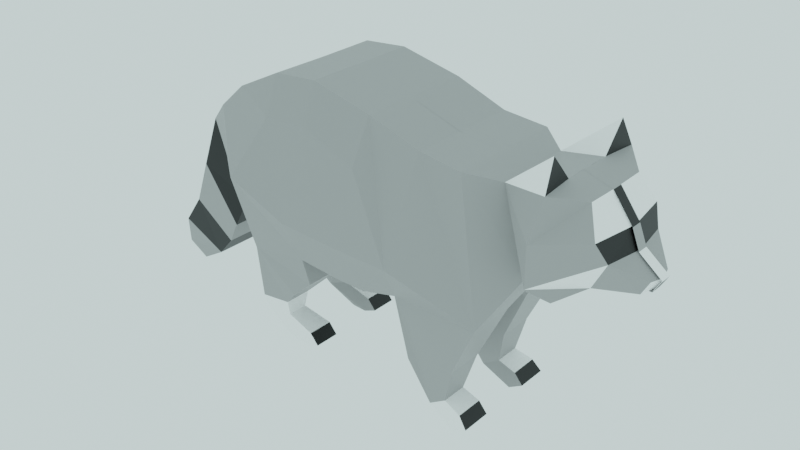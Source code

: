 # Source: raccoon.blend  (saved by Blender 3.3.6; exported with 4.5.12 LTS)
import bpy
from mathutils import Matrix  # noqa: F401  (used for matrix-valued properties, if any)

bpy.ops.wm.read_factory_settings(use_empty=True)
scene = bpy.context.scene
scene.name = 'Scene'

# ---- collections
col_collection = bpy.data.collections.new('Collection'); scene.collection.children.link(col_collection)

# ---- materials (node trees are filled in below, after node groups)
mat_lightgrey = bpy.data.materials.new('lightgrey')
mat_lightgrey.use_transparent_shadow = False
mat_white = bpy.data.materials.new('white')
mat_white.use_transparent_shadow = False
mat_black = bpy.data.materials.new('black')
mat_black.use_transparent_shadow = False

# ---- material node trees
mat_lightgrey.use_nodes = True; mat_lightgrey.node_tree.nodes.clear()
_N = mat_lightgrey.node_tree.nodes; _L = mat_lightgrey.node_tree.links
n0 = _N.new('ShaderNodeBsdfPrincipled'); n0.name = 'Principled BSDF'; n0.location = (10, 300)
n0.distribution = 'GGX'
n0.subsurface_method = 'RANDOM_WALK_SKIN'
n0.inputs[0].default_value = (0.3363, 0.3363, 0.3363, 1.0)
n0.inputs[3].default_value = 1.45
n0.inputs[27].default_value = (0.0, 0.0, 0.0, 1.0)
n0.inputs[28].default_value = 1.0
n1 = _N.new('ShaderNodeOutputMaterial'); n1.name = 'Material Output'; n1.location = (300, 300)
_L.new(n0.outputs[0], n1.inputs[0])
n1.is_active_output = True
mat_white.use_nodes = True; mat_white.node_tree.nodes.clear()
_N = mat_white.node_tree.nodes; _L = mat_white.node_tree.links
n0 = _N.new('ShaderNodeBsdfPrincipled'); n0.name = 'Principled BSDF'; n0.location = (10, 300)
n0.distribution = 'GGX'
n0.subsurface_method = 'RANDOM_WALK_SKIN'
n0.inputs[0].default_value = (1.0, 1.0, 1.0, 1.0)
n0.inputs[3].default_value = 1.45
n0.inputs[27].default_value = (0.0, 0.0, 0.0, 1.0)
n0.inputs[28].default_value = 1.0
n1 = _N.new('ShaderNodeOutputMaterial'); n1.name = 'Material Output'; n1.location = (300, 300)
_L.new(n0.outputs[0], n1.inputs[0])
n1.is_active_output = True
mat_black.use_nodes = True; mat_black.node_tree.nodes.clear()
_N = mat_black.node_tree.nodes; _L = mat_black.node_tree.links
n0 = _N.new('ShaderNodeBsdfPrincipled'); n0.name = 'Principled BSDF'; n0.location = (10, 300)
n0.distribution = 'GGX'
n0.subsurface_method = 'RANDOM_WALK_SKIN'
n0.inputs[0].default_value = (0.0, 0.0, 0.0, 1.0)
n0.inputs[3].default_value = 1.45
n0.inputs[27].default_value = (0.0, 0.0, 0.0, 1.0)
n0.inputs[28].default_value = 1.0
n1 = _N.new('ShaderNodeOutputMaterial'); n1.name = 'Material Output'; n1.location = (300, 300)
_L.new(n0.outputs[0], n1.inputs[0])
n1.is_active_output = True

# ---- world
world_world = bpy.data.worlds.new('World'); scene.world = world_world
world_world.use_nodes = True; world_world.node_tree.nodes.clear()
_N = world_world.node_tree.nodes; _L = world_world.node_tree.links
n0 = _N.new('ShaderNodeOutputWorld'); n0.name = 'World Output'; n0.location = (300, 300)
n1 = _N.new('ShaderNodeBackground'); n1.name = 'Background'; n1.location = (10, 300)
n1.inputs[0].default_value = (0.784, 1.0, 0.9884, 1.0)
_L.new(n1.outputs[0], n0.inputs[0])
n0.is_active_output = True
world_world.color = (0.05088, 0.05088, 0.05088)
world_world.use_sun_shadow = False
world_world.sun_shadow_jitter_overblur = 0.0

# ---- meshes
me_plane = bpy.data.meshes.new('Plane')
me_plane.from_pydata([(-1.532, -0.4417, 5.061e-08), (-1.501, -0.2632, 6.679e-08), (-1.353, -0.07328, 8.4e-08), (-1.235, 0.2078, 1.095e-07), (-1.129, 0.5268, 1.384e-07), (-0.943, 0.6863, 1.529e-07), (-0.7531, 0.8458, 1.673e-07), (-0.4683, 0.9826, 1.797e-07), (-0.1948, 1.005, 1.818e-07), (0.1812, 0.9142, 1.735e-07), (0.5002, 0.8041, 1.635e-07), (0.7623, 0.7699, 1.604e-07), (0.9218, 0.7205, 1.56e-07), (1.226, 0.8018, 2.634e-05), (1.391, 0.7486, -0.0001462), (1.508, 0.5886, 0.0001756), (1.553, 0.4749, 0.0001408), (1.688, 0.3658, -0.0001959), (1.643, 0.2913, 7.612e-09), (1.418, 0.2974, -6.565e-05), (1.299, 0.2359, 6.598e-05), (1.172, 0.2723, 1.153e-07), (1.062, 0.2306, 1.115e-07), (0.8762, -0.07328, 0.1203), (0.7205, -0.4075, 0.1598), (0.6673, -0.6164, 0.2047), (0.7775, -0.6544, 0.2047), (0.8306, -0.7189, 0.2047), (0.7433, -0.7683, 0.2047), (0.561, -0.6848, 0.2047), (0.4319, -0.4341, 0.1598), (0.3483, -0.06569, 8.469e-08), (0.1508, -0.1037, 8.125e-08), (-0.05429, -0.1075, 8.091e-08), (-0.3202, -0.08468, 8.297e-08), (-0.3012, -0.2518, 0.07913), (-0.4379, -0.3733, 0.1836), (-0.5214, -0.4645, 0.1836), (-0.5139, -0.548, 0.22), (-0.324, -0.5936, 0.2095), (-0.2708, -0.6582, 0.2095), (-0.3429, -0.681, 0.1972), (-0.4455, -0.6848, 0.2095), (-0.6506, -0.6088, 0.22), (-0.7303, -0.4949, 0.1836), (-0.7341, -0.1568, 0.07913), (-0.905, 0.06345, 9.64e-08), (-0.9962, -0.1303, 7.884e-08), (-1.076, -0.2708, 6.61e-08), (-1.201, -0.4037, 5.405e-08), (-1.365, -0.4987, 4.545e-08), (-1.533, -0.4424, 0.2226), (-1.502, -0.2636, 0.2568), (-1.354, -0.07362, 0.2758), (-1.236, 0.2075, 0.2924), (-1.13, 0.5262, 0.279), (-0.9385, 0.6857, 0.3779), (-0.7541, 0.8451, 0.3924), (-0.4697, 0.9846, 0.3984), (-0.1944, 1.006, 0.3974), (0.183, 0.9151, 0.4043), (0.4976, 0.8018, 0.3944), (0.762, 0.7697, 0.4065), (0.9287, 0.722, 0.2806), (1.243, 0.7953, 0.424), (1.385, 0.7481, 0.2526), (1.46, 0.5895, 0.3241), (1.507, 0.4753, 0.273), (1.652, 0.3695, 0.1186), (1.609, 0.2919, 0.1234), (1.4, 0.2914, 0.2217), (1.288, 0.2414, 0.3877), (1.179, 0.2699, 0.4154), (1.056, 0.2292, 0.2473), (0.8761, -0.07609, 0.4119), (0.7206, -0.4047, 0.3874), (0.6669, -0.6166, 0.3666), (0.7774, -0.6544, 0.3831), (0.8308, -0.7189, 0.3965), (0.7435, -0.7682, 0.3949), (0.5606, -0.685, 0.3593), (0.4322, -0.4339, 0.3927), (0.3485, -0.06837, 0.4061), (0.1499, -0.1011, 0.4301), (-0.05488, -0.1053, 0.4207), (-0.3206, -0.08289, 0.4169), (-0.3004, -0.2514, 0.3831), (-0.437, -0.3729, 0.3802), (-0.521, -0.4642, 0.3562), (-0.5135, -0.5479, 0.3475), (-0.3232, -0.5933, 0.3721), (-0.2701, -0.6578, 0.3724), (-0.3422, -0.6806, 0.3712), (-0.4447, -0.6844, 0.3696), (-0.6501, -0.6086, 0.3451), (-0.7299, -0.4946, 0.3447), (-0.7318, -0.156, 0.3817), (-0.9075, 0.06253, 0.274), (-0.9968, -0.1306, 0.2935), (-1.077, -0.2712, 0.2785), (-1.202, -0.4042, 0.2602), (-1.366, -0.4992, 0.2489), (1.172, 0.2723, 0.2989), (1.194, 0.3198, 0.4755), (1.195, 0.5541, 0.4773), (1.226, 0.8003, 0.2), (1.226, 0.9607, 0.3396), (0.3898, 0.1582, 0.5411), (-0.743, 0.3442, 0.5324), (-0.3566, 0.1814, 0.5298), (-0.1682, 0.7941, 0.5231), (-0.08904, 0.1696, 0.5357), (0.1712, 0.6571, 0.5232), (-0.4369, 0.7777, 0.5147), (-0.9286, 0.3778, 0.3862), (-1.532, -0.4417, 0.07046), (-1.501, -0.2632, 0.07046), (-1.353, -0.07328, 0.07046), (-1.235, 0.2078, 0.07046), (-1.129, 0.5268, 0.07046), (-0.943, 0.6863, 0.07046), (-0.7531, 0.8458, 0.07046), (-0.4683, 0.9826, 0.07046), (-0.1948, 1.005, 0.07046), (0.1812, 0.9142, 0.07046), (0.5002, 0.8041, 0.07046), (0.7623, 0.7699, 0.07046), (0.9218, 0.7205, 0.07046), (1.226, 0.8018, 0.07043), (1.391, 0.7486, 0.07061), (1.508, 0.5886, 0.07028), (1.553, 0.4749, 0.07032), (1.688, 0.3658, 0.07066), (1.643, 0.2913, 0.07046), (1.418, 0.2974, 0.07053), (1.299, 0.2359, 0.07039), (1.172, 0.2723, 0.07046), (1.062, 0.2306, 0.07046), (0.8762, -0.07328, -0.04981), (0.7205, -0.4075, -0.08937), (0.6673, -0.6164, -0.1342), (0.7775, -0.6544, -0.1342), (0.8306, -0.7189, -0.1342), (0.7433, -0.7683, -0.1342), (0.561, -0.6848, -0.1342), (0.4319, -0.4341, -0.08937), (0.3483, -0.06569, 0.07046), (0.1508, -0.1037, 0.07046), (-0.05429, -0.1075, 0.07046), (-0.3202, -0.08468, 0.07046), (-0.3012, -0.2518, -0.008666), (-0.4379, -0.3733, -0.1131), (-0.5214, -0.4645, -0.1131), (-0.5139, -0.548, -0.1495), (-0.324, -0.5936, -0.1391), (-0.2708, -0.6582, -0.1391), (-0.3429, -0.681, -0.1268), (-0.4455, -0.6848, -0.1391), (-0.6506, -0.6088, -0.1495), (-0.7303, -0.4949, -0.1131), (-0.7341, -0.1568, -0.008666), (-0.905, 0.06345, 0.07046), (-0.9962, -0.1303, 0.07046), (-1.076, -0.2708, 0.07046), (-1.201, -0.4037, 0.07046), (-1.365, -0.4987, 0.07046), (-1.533, -0.4424, -0.1521), (-1.502, -0.2636, -0.1863), (-1.354, -0.07362, -0.2054), (-1.236, 0.2075, -0.222), (-1.13, 0.5262, -0.2085), (-0.9385, 0.6857, -0.3074), (-0.7541, 0.8451, -0.3219), (-0.4697, 0.9846, -0.3279), (-0.1944, 1.006, -0.327), (0.183, 0.9151, -0.3338), (0.4976, 0.8018, -0.324), (0.762, 0.7697, -0.3361), (0.9287, 0.722, -0.2102), (1.243, 0.7953, -0.3535), (1.385, 0.7481, -0.1822), (1.46, 0.5895, -0.2536), (1.507, 0.4753, -0.2025), (1.652, 0.3695, -0.0481), (1.609, 0.2919, -0.05292), (1.4, 0.2914, -0.1512), (1.288, 0.2414, -0.3172), (1.179, 0.2699, -0.345), (1.056, 0.2292, -0.1768), (0.8761, -0.07609, -0.3415), (0.7206, -0.4047, -0.317), (0.6669, -0.6166, -0.2962), (0.7774, -0.6544, -0.3127), (0.8308, -0.7189, -0.3261), (0.7435, -0.7682, -0.3244), (0.5606, -0.685, -0.2889), (0.4322, -0.4339, -0.3222), (0.3485, -0.06837, -0.3356), (0.1499, -0.1011, -0.3596), (-0.05488, -0.1053, -0.3502), (-0.3206, -0.08289, -0.3464), (-0.3004, -0.2514, -0.3127), (-0.437, -0.3729, -0.3097), (-0.521, -0.4642, -0.2857), (-0.5135, -0.5479, -0.2771), (-0.3232, -0.5933, -0.3016), (-0.2701, -0.6578, -0.302), (-0.3422, -0.6806, -0.3007), (-0.4447, -0.6844, -0.2992), (-0.6501, -0.6086, -0.2746), (-0.7299, -0.4946, -0.2742), (-0.7318, -0.156, -0.3112), (-0.9075, 0.06253, -0.2035), (-0.9968, -0.1306, -0.223), (-1.077, -0.2712, -0.208), (-1.202, -0.4042, -0.1897), (-1.366, -0.4992, -0.1785), (1.172, 0.2723, -0.2285), (1.194, 0.3198, -0.4051), (1.195, 0.5541, -0.4068), (1.226, 0.8003, -0.1295), (1.226, 0.9607, -0.2691), (0.3898, 0.1582, -0.4707), (-0.743, 0.3442, -0.4619), (-0.3566, 0.1814, -0.4593), (-0.1682, 0.7941, -0.4526), (-0.08904, 0.1696, -0.4652), (0.1712, 0.6571, -0.4528), (-0.4369, 0.7777, -0.4442), (-0.9286, 0.3778, -0.3157)], [], [(36, 87, 88, 37), (73, 63, 62), (10, 61, 62, 11), (37, 88, 89, 38), (12, 178, 177, 11), (38, 89, 90, 39), (39, 90, 91, 40), (13, 105, 64, 65, 14), (40, 91, 92, 41), (14, 65, 66, 15), (41, 92, 93, 42), (15, 66, 67, 16), (42, 93, 94, 43), (16, 67, 68, 17), (43, 94, 95, 44), (17, 68, 69, 18), (44, 95, 96, 45), (18, 69, 70, 19), (45, 96, 97, 46), (19, 70, 71, 20), (46, 97, 98, 47), (71, 72, 102), (47, 98, 99, 48), (102, 72, 73), (48, 99, 100, 49), (22, 73, 74, 23), (49, 100, 101, 50), (23, 74, 75, 24), (51, 52, 116, 115), (24, 75, 76, 25), (25, 76, 77, 26), (26, 77, 78, 27), (1, 167, 166, 0), (27, 78, 79, 28), (101, 51, 115, 165), (28, 79, 80, 29), (50, 0, 166, 216), (29, 80, 81, 30), (2, 168, 167, 1), (30, 81, 82, 31), (4, 55, 56, 5), (31, 82, 83, 32), (9, 175, 174, 8), (32, 83, 84, 33), (33, 84, 85, 34), (8, 174, 173, 7), (34, 85, 86, 35), (58, 59, 123, 122), (35, 86, 87, 36), (9, 60, 61, 10), (74, 73, 62), (104, 64, 63), (166, 167, 215, 216), (104, 103, 67), (21, 102, 73, 22), (20, 71, 102, 21), (72, 103, 104, 63, 73), (63, 106, 105), (64, 106, 63), (106, 64, 105), (108, 96, 85), (107, 74, 61), (107, 112, 111), (57, 108, 113, 58), (58, 113, 110, 59), (59, 110, 112, 60), (60, 112, 107, 61), (107, 83, 82), (84, 111, 109, 85), (74, 107, 82, 75), (56, 114, 108, 57), (96, 108, 114, 97), (226, 225, 227), (151, 152, 203, 202), (188, 177, 178), (125, 126, 177, 176), (152, 153, 204, 203), (12, 13, 220, 178), (153, 154, 205, 204), (154, 155, 206, 205), (128, 129, 180, 179, 220), (155, 156, 207, 206), (129, 130, 181, 180), (156, 157, 208, 207), (130, 131, 182, 181), (157, 158, 209, 208), (131, 132, 183, 182), (158, 159, 210, 209), (132, 133, 184, 183), (159, 160, 211, 210), (133, 134, 185, 184), (160, 161, 212, 211), (134, 135, 186, 185), (161, 162, 213, 212), (186, 217, 187), (162, 163, 214, 213), (217, 188, 187), (163, 164, 215, 214), (137, 138, 189, 188), (164, 165, 216, 215), (138, 139, 190, 189), (52, 53, 117, 116), (139, 140, 191, 190), (140, 141, 192, 191), (141, 142, 193, 192), (53, 54, 118, 117), (142, 143, 194, 193), (3, 169, 168, 2), (143, 144, 195, 194), (54, 55, 119, 118), (144, 145, 196, 195), (4, 170, 169, 3), (145, 146, 197, 196), (119, 120, 171, 170), (146, 147, 198, 197), (6, 172, 171, 5), (147, 148, 199, 198), (7, 173, 172, 6), (148, 149, 200, 199), (56, 57, 121, 120), (149, 150, 201, 200), (57, 58, 122, 121), (150, 151, 202, 201), (124, 125, 176, 175), (189, 177, 188), (219, 178, 179), (223, 224, 200), (65, 64, 104, 66), (136, 137, 188, 217), (135, 136, 217, 186), (63, 105, 128, 127), (187, 188, 178, 219, 218), (178, 220, 221), (179, 178, 221), (221, 220, 179), (223, 200, 211), (222, 176, 189), (222, 226, 227), (172, 173, 228, 223), (173, 174, 225, 228), (174, 175, 227, 225), (175, 176, 222, 227), (222, 197, 198), (199, 200, 224, 226), (189, 190, 197, 222), (171, 172, 223, 229), (211, 212, 229, 223), (224, 223, 228), (17, 132, 133, 18), (16, 131, 132, 17), (15, 130, 131, 16), (14, 129, 130, 15), (13, 128, 129, 14), (12, 127, 128, 13), (11, 126, 127, 12), (10, 125, 126, 11), (9, 124, 125, 10), (8, 123, 124, 9), (7, 122, 123, 8), (6, 121, 122, 7), (5, 120, 121, 6), (4, 119, 120, 5), (3, 118, 119, 4), (2, 117, 118, 3), (1, 116, 117, 2), (0, 115, 116, 1), (50, 165, 115, 0), (49, 50, 165, 164), (67, 66, 104), (22, 23, 24, 25, 26, 27, 28, 29, 30, 31), (138, 137, 146, 145, 144, 143, 142, 141, 140, 139), (34, 35, 36, 37, 38, 39, 40, 41, 42, 43, 44, 45, 46), (150, 149, 161, 160, 159, 158, 157, 156, 155, 154, 153, 152, 151), (51, 101, 100, 52), (100, 99, 53, 52), (99, 98, 54, 53), (97, 114, 55), (97, 55, 54, 98), (114, 56, 55), (62, 61, 74), (75, 82, 81, 80, 76), (80, 79, 78, 77, 76), (85, 96, 95, 88, 87, 86), (95, 94, 93, 92, 91, 90, 89, 88), (84, 83, 107, 111), (199, 226, 222, 198), (212, 170, 229), (215, 167, 168, 214), (214, 168, 169, 213), (213, 169, 170, 212), (171, 229, 170), (177, 189, 176), (190, 191, 195, 196, 197), (195, 191, 192, 193, 194), (200, 201, 202, 203, 210, 211), (210, 203, 204, 205, 206, 207, 208, 209), (224, 228, 225, 226), (109, 113, 108), (111, 112, 110), (110, 113, 109, 111), (108, 85, 109), (70, 67, 103), (182, 219, 181), (185, 218, 182), (62, 63, 127, 126), (59, 60, 124, 123), (70, 103, 72, 71), (185, 186, 187, 218), (67, 70, 69, 68), (182, 183, 184, 185), (219, 182, 218), (180, 181, 219, 179)])
me_plane.polygons.foreach_set('material_index', [0, 0, 0, 1, 0, 1, 2, 0, 2, 1, 2, 2, 2, 0, 0, 1, 0, 0, 0, 0, 2, 0, 0, 0, 2, 0, 0, 0, 0, 0, 1, 2, 0, 2, 2, 2, 2, 0, 2, 0, 0, 0, 0, 0, 0, 0, 0, 0, 0, 0, 0, 0, 0, 0, 0, 0, 0, 1, 1, 2, 0, 0, 0, 0, 0, 0, 0, 0, 0, 0, 0, 0, 0, 0, 0, 0, 1, 0, 1, 2, 0, 2, 1, 2, 2, 2, 0, 0, 1, 0, 0, 0, 0, 2, 0, 0, 0, 2, 0, 0, 0, 2, 0, 1, 2, 0, 2, 0, 2, 2, 0, 2, 0, 0, 0, 0, 0, 0, 0, 0, 0, 0, 0, 0, 0, 0, 0, 0, 0, 0, 0, 0, 1, 1, 2, 0, 0, 0, 0, 0, 0, 0, 0, 0, 0, 0, 0, 0, 2, 1, 0, 2, 0, 0, 0, 0, 0, 0, 0, 0, 0, 0, 2, 0, 2, 0, 2, 0, 0, 0, 0, 0, 0, 0, 2, 0, 0, 2, 0, 0, 0, 1, 0, 1, 0, 0, 0, 2, 0, 2, 0, 0, 0, 1, 0, 1, 0, 0, 0, 0, 0, 1, 1, 1, 0, 0, 0, 0, 0, 0, 0, 0])
_uv = me_plane.uv_layers.new(name='UVMap')
_uv.uv.foreach_set('vector', [0.0, 0.0, 0.0, 0.0, 0.0, 0.0, 0.0, 0.0, 0.0, 0.0, 0.0, 0.0, 0.0, 0.0, 0.0, 0.0, 0.0, 0.0, 0.0, 0.0, 0.0, 0.0, 0.0, 0.0, 0.0, 0.0, 0.0, 0.0, 0.0, 0.0, 0.0, 0.0, 0.0, 0.0, 0.0, 0.0, 0.0, 0.0, 0.0, 0.0, 0.0, 0.0, 0.0, 0.0, 0.0, 0.0, 0.0, 0.0, 0.0, 0.0, 0.0, 0.0, 0.0, 0.0, 0.0, 0.0, 0.0, 0.0, 0.0, 0.0, 0.0, 0.0, 0.0, 0.0, 0.0, 0.0, 0.0, 0.0, 0.0, 0.0, 0.0, 0.0, 0.0, 0.0, 0.0, 0.0, 0.0, 0.0, 0.0, 0.0, 0.0, 0.0, 0.0, 0.0, 0.0, 0.0, 0.0, 0.0, 0.0, 0.0, 0.0, 0.0, 0.0, 0.0, 0.0, 0.0, 0.0, 0.0, 0.0, 0.0, 0.0, 0.0, 0.0, 0.0, 0.0, 0.0, 0.0, 0.0, 0.0, 0.0, 0.0, 0.0, 0.0, 0.0, 0.0, 0.0, 0.0, 0.0, 0.0, 0.0, 0.0, 0.0, 0.0, 0.0, 0.0, 0.0, 0.0, 0.0, 0.0, 0.0, 0.0, 0.0, 0.0, 0.0, 0.0, 0.0, 0.0, 0.0, 0.0, 0.0, 0.0, 0.0, 0.0, 0.0, 0.0, 0.0, 0.0, 0.0, 0.0, 0.0, 0.0, 0.0, 0.0, 0.0, 0.0, 0.0, 0.0, 0.0, 0.0, 0.0, 0.0, 0.0, 0.0, 0.0, 0.0, 0.0, 0.0, 0.0, 0.0, 0.0, 0.0, 0.0, 0.0, 0.0, 0.0, 0.0, 0.0, 0.0, 0.0, 0.0, 0.0, 0.0, 0.0, 0.0, 0.0, 0.0, 0.0, 0.0, 0.0, 0.0, 0.0, 0.0, 0.0, 0.0, 0.0, 0.0, 0.0, 0.0, 0.0, 0.0, 0.0, 0.0, 0.0, 0.0, 0.0, 0.0, 0.0, 0.0, 0.0, 0.0, 0.0, 0.0, 0.0, 0.0, 0.0, 0.0, 0.0, 0.0, 0.0, 0.0, 0.0, 0.0, 0.0, 0.0, 0.0, 0.0, 0.0, 0.0, 0.0, 0.0, 0.0, 0.0, 0.0, 0.0, 0.0, 0.0, 0.0, 0.0, 0.0, 0.0, 0.0, 0.0, 0.0, 0.0, 0.0, 0.0, 0.0, 0.0, 0.0, 0.0, 0.0, 0.0, 0.0, 0.0, 0.0, 0.0, 0.0, 0.0, 0.0, 0.0, 0.0, 0.0, 0.0, 0.0, 0.0, 0.0, 0.0, 0.0, 0.0, 0.0, 0.0, 0.0, 0.0, 0.0, 0.0, 0.0, 0.0, 0.0, 0.0, 0.0, 0.0, 0.0, 0.0, 0.0, 0.0, 0.0, 0.0, 0.0, 0.0, 0.0, 0.0, 0.0, 0.0, 0.0, 0.0, 0.0, 0.0, 0.0, 0.0, 0.0, 0.0, 0.0, 0.0, 0.0, 0.0, 0.0, 0.0, 0.0, 0.0, 0.0, 0.0, 0.0, 0.0, 0.0, 0.0, 0.0, 0.0, 0.0, 0.0, 0.0, 0.0, 0.0, 0.0, 0.0, 0.0, 0.0, 0.0, 0.0, 0.0, 0.0, 0.0, 0.0, 0.0, 0.0, 0.0, 0.0, 0.0, 0.0, 0.0, 0.0, 0.0, 0.0, 0.0, 0.0, 0.0, 0.0, 0.0, 0.0, 0.0, 0.0, 0.0, 0.0, 0.0, 0.0, 0.0, 0.0, 0.0, 0.0, 0.0, 0.0, 0.0, 0.0, 0.0, 0.0, 0.0, 0.0, 0.0, 0.0, 0.0, 0.0, 0.0, 0.0, 0.0, 0.0, 0.0, 0.0, 0.0, 0.0, 0.0, 0.0, 0.0, 0.0, 0.0, 0.0, 0.0, 0.0, 0.0, 0.0, 0.0, 0.0, 0.0, 0.0, 0.0, 0.0, 0.0, 0.0, 0.0, 0.0, 0.0, 0.0, 0.0, 0.0, 0.0, 0.0, 0.0, 0.0, 0.0, 0.0, 0.0, 0.0, 0.0, 0.0, 0.0, 0.0, 0.0, 0.0, 0.0, 0.0, 0.0, 0.0, 0.0, 0.0, 0.0, 0.0, 0.0, 0.0, 0.0, 0.0, 0.0, 0.0, 0.0, 0.0, 0.0, 0.0, 0.0, 0.0, 0.0, 0.0, 0.0, 0.0, 0.0, 0.0, 0.0, 0.0, 0.0, 0.0, 0.0, 0.0, 0.0, 0.0, 0.0, 0.0, 0.0, 0.0, 0.0, 0.0, 0.0, 0.0, 0.0, 0.0, 0.0, 0.0, 0.0, 0.0, 0.0, 0.0, 0.0, 0.0, 0.0, 0.0, 0.0, 0.0, 0.0, 0.0, 0.0, 0.0, 0.0, 0.0, 0.0, 0.0, 0.0, 0.0, 0.0, 0.0, 0.0, 0.0, 0.0, 0.0, 0.0, 0.0, 0.0, 0.0, 0.0, 0.0, 0.0, 0.0, 0.0, 0.0, 0.0, 0.0, 0.0, 0.0, 0.0, 0.0, 0.0, 0.0, 0.0, 0.0, 0.0, 0.0, 0.0, 0.0, 0.0, 0.0, 0.0, 0.0, 0.0, 0.0, 0.0, 0.0, 0.0, 0.0, 0.0, 0.0, 0.0, 0.0, 0.0, 0.0, 0.0, 0.0, 0.0, 0.0, 0.0, 0.0, 0.0, 0.0, 0.0, 0.0, 0.0, 0.0, 0.0, 0.0, 0.0, 0.0, 0.0, 0.0, 0.0, 0.0, 0.0, 0.0, 0.0, 0.0, 0.0, 0.0, 0.0, 0.0, 0.0, 0.0, 0.0, 0.0, 0.0, 0.0, 0.0, 0.0, 0.0, 0.0, 0.0, 0.0, 0.0, 0.0, 0.0, 0.0, 0.0, 0.0, 0.0, 0.0, 0.0, 0.0, 0.0, 0.0, 0.0, 0.0, 0.0, 0.0, 0.0, 0.0, 0.0, 0.0, 0.0, 0.0, 0.0, 0.0, 0.0, 0.0, 0.0, 0.0, 0.0, 0.0, 0.0, 0.0, 0.0, 0.0, 0.0, 0.0, 0.0, 0.0, 0.0, 0.0, 0.0, 0.0, 0.0, 0.0, 0.0, 0.0, 0.0, 0.0, 0.0, 0.0, 0.0, 0.0, 0.0, 0.0, 0.0, 0.0, 0.0, 0.0, 0.0, 0.0, 0.0, 0.0, 0.0, 0.0, 0.0, 0.0, 0.0, 0.0, 0.0, 0.0, 0.0, 0.0, 0.0, 0.0, 0.0, 0.0, 0.0, 0.0, 0.0, 0.0, 0.0, 0.0, 0.0, 0.0, 0.0, 0.0, 0.0, 0.0, 0.0, 0.0, 0.0, 0.0, 0.0, 0.0, 0.0, 0.0, 0.0, 0.0, 0.0, 0.0, 0.0, 0.0, 0.0, 0.0, 0.0, 0.0, 0.0, 0.0, 0.0, 0.0, 0.0, 0.0, 0.0, 0.0, 0.0, 0.0, 0.0, 0.0, 0.0, 0.0, 0.0, 0.0, 0.0, 0.0, 0.0, 0.0, 0.0, 0.0, 0.0, 0.0, 0.0, 0.0, 0.0, 0.0, 0.0, 0.0, 0.0, 0.0, 0.0, 0.0, 0.0, 0.0, 0.0, 0.0, 0.0, 0.0, 0.0, 0.0, 0.0, 0.0, 0.0, 0.0, 0.0, 0.0, 0.0, 0.0, 0.0, 0.0, 0.0, 0.0, 0.0, 0.0, 0.0, 0.0, 0.0, 0.0, 0.0, 0.0, 0.0, 0.0, 0.0, 0.0, 0.0, 0.0, 0.0, 0.0, 0.0, 0.0, 0.0, 0.0, 0.0, 0.0, 0.0, 0.0, 0.0, 0.0, 0.0, 0.0, 0.0, 0.0, 0.0, 0.0, 0.0, 0.0, 0.0, 0.0, 0.0, 0.0, 0.0, 0.0, 0.0, 0.0, 0.0, 0.0, 0.0, 0.0, 0.0, 0.0, 0.0, 0.0, 0.0, 0.0, 0.0, 0.0, 0.0, 0.0, 0.0, 0.0, 0.0, 0.0, 0.0, 0.0, 0.0, 0.0, 0.0, 0.0, 0.0, 0.0, 0.0, 0.0, 0.0, 0.0, 0.0, 0.0, 0.0, 0.0, 0.0, 0.0, 0.0, 0.0, 0.0, 0.0, 0.0, 0.0, 0.0, 0.0, 0.0, 0.0, 0.0, 0.0, 0.0, 0.0, 0.0, 0.0, 0.0, 0.0, 0.0, 0.0, 0.0, 0.0, 0.0, 0.0, 0.0, 0.0, 0.0, 0.0, 0.0, 0.0, 0.0, 0.0, 0.0, 0.0, 0.0, 0.0, 0.0, 0.0, 0.0, 0.0, 0.0, 0.0, 0.0, 0.0, 0.0, 0.0, 0.0, 0.0, 0.0, 0.0, 0.0, 0.0, 0.0, 0.0, 0.0, 0.0, 0.0, 0.0, 0.0, 0.0, 0.0, 0.0, 0.0, 0.0, 0.0, 0.0, 0.0, 0.0, 0.0, 0.0, 0.0, 0.0, 0.0, 0.0, 0.0, 0.0, 0.0, 0.0, 0.0, 0.0, 0.0, 0.0, 0.0, 0.0, 0.0, 0.0, 0.0, 0.0, 0.0, 0.0, 0.0, 0.0, 0.0, 0.0, 0.0, 0.0, 0.0, 0.0, 0.0, 0.0, 0.0, 0.0, 0.0, 0.0, 0.0, 0.0, 0.0, 0.0, 0.0, 0.0, 0.0, 0.0, 0.0, 0.0, 0.0, 0.0, 0.0, 0.0, 0.0, 0.0, 0.0, 0.0, 0.0, 0.0, 0.0, 0.0, 0.0, 0.0, 0.0, 0.0, 0.0, 0.0, 0.0, 0.0, 0.0, 0.0, 0.0, 0.0, 0.0, 0.0, 0.0, 0.0, 0.0, 0.0, 0.0, 0.0, 0.0, 0.0, 0.0, 0.0, 0.0, 0.0, 0.0, 0.0, 0.0, 0.0, 0.0, 0.0, 0.0, 0.0, 0.0, 0.0, 0.0, 0.0, 0.0, 0.0, 0.0, 0.0, 0.0, 0.0, 0.0, 0.0, 0.0, 0.0, 0.0, 0.0, 0.0, 0.0, 0.0, 0.0, 0.0, 0.0, 0.0, 0.0, 0.0, 0.0, 0.0, 0.0, 0.0, 0.0, 0.0, 0.0, 0.0, 0.0, 0.0, 0.0, 0.0, 0.0, 0.0, 0.0, 0.0, 0.0, 0.0, 0.0, 0.0, 0.0, 0.0, 0.0, 0.0, 0.0, 0.0, 0.0, 0.0, 0.0, 0.0, 0.0, 0.0, 0.0, 0.0, 0.0, 0.0, 0.0, 0.0, 0.0, 0.0, 0.0, 0.0, 0.0, 0.0, 0.0, 0.0, 0.0, 0.0, 0.0, 0.0, 0.0, 0.0, 0.0, 0.0, 0.0, 0.0, 0.0, 0.0, 0.0, 0.0, 0.0, 0.0, 0.0, 0.0, 0.0, 0.0, 0.0, 0.0, 0.0, 0.0, 0.0, 0.0, 0.0, 0.0, 0.0, 0.0, 0.0, 0.0, 0.0, 0.0, 0.0, 0.0, 0.0, 0.0, 0.0, 0.0, 0.0, 0.0, 0.0, 0.0, 0.0, 0.0, 0.0, 0.0, 0.0, 0.0, 0.0, 0.0, 0.0, 0.0, 0.0, 0.0, 0.0, 0.0, 0.0, 0.0, 0.0, 0.0, 0.0, 0.0, 0.0, 0.0, 0.0, 0.0, 0.0, 0.0, 0.0, 0.0, 0.0, 0.0, 0.0, 0.0, 0.0, 0.0, 0.0, 0.0, 0.0, 0.0, 0.0, 0.0, 0.0, 0.0, 0.0, 0.0, 0.0, 0.0, 0.0, 0.0, 0.0, 0.0, 0.0, 0.0, 0.0, 0.0, 0.0, 0.0, 0.0, 0.0, 0.0, 0.0, 0.0, 0.0, 0.0, 0.0, 0.0, 0.0, 0.0, 0.0, 0.0, 0.0, 0.0, 0.0, 0.0, 0.0, 0.0, 0.0, 0.0, 0.0, 0.0, 0.0, 0.0, 0.0, 0.0, 0.0, 0.0, 0.0, 0.0, 0.0, 0.0, 0.0, 0.0, 0.0, 0.0, 0.0, 0.0, 0.0, 0.0, 0.0, 0.0, 0.0, 0.0, 0.0, 0.0, 0.0, 0.0, 0.0, 0.0, 0.0, 0.0, 0.0, 0.0, 0.0, 0.0, 0.0, 0.0, 0.0, 0.0, 0.0, 0.0, 0.0, 0.0, 0.0, 0.0, 0.0, 0.0, 0.0, 0.0, 0.0, 0.0, 0.0, 0.0, 0.0, 0.0, 0.0, 0.0, 0.0, 0.0, 0.0, 0.0, 0.0, 0.0, 0.0, 0.0, 0.0, 0.0, 0.0, 0.0, 0.0, 0.0, 0.0, 0.0, 0.0, 0.0, 0.0, 0.0, 0.0, 0.0, 0.0, 0.0, 0.0, 0.0, 0.0, 0.0, 0.0, 0.0, 0.0, 0.0, 0.0, 0.0, 0.0, 0.0, 0.0, 0.0, 0.0, 0.0, 0.0, 0.0, 0.0, 0.0, 0.0, 0.0, 0.0, 0.0, 0.0, 0.0, 0.0, 0.0, 0.0, 0.0, 0.0, 0.0, 0.0, 0.0, 0.0, 0.0, 0.0, 0.0, 0.0, 0.0, 0.0, 0.0, 0.0, 0.0, 0.0, 0.0, 0.0, 0.0, 0.0, 0.0, 0.0, 0.0, 0.0, 0.0, 0.0, 0.0, 0.0, 0.0, 0.0, 0.0, 0.0, 0.0, 0.0, 0.0, 0.0, 0.0, 0.0, 0.0, 0.0, 0.0, 0.0, 0.0, 0.0, 0.0, 0.0, 0.0, 0.0, 0.0, 0.0, 0.0, 0.0, 0.0, 0.0, 0.0, 0.0, 0.0, 0.0, 0.0, 0.0, 0.0, 0.0, 0.0, 0.0, 0.0, 0.0, 0.0, 0.0, 0.0, 0.0, 0.0, 0.0, 0.0, 0.0, 0.0, 0.0, 0.0, 0.0, 0.0, 0.0, 0.0, 0.0, 0.0, 0.0, 0.0, 0.0, 0.0, 0.0, 0.0, 0.0, 0.0, 0.0, 0.0, 0.0, 0.0, 0.0, 0.0, 0.0, 0.0, 0.0, 0.0, 0.0, 0.0, 0.0, 0.0, 0.0, 0.0, 0.0, 0.0, 0.0, 0.0, 0.0, 0.0, 0.0, 0.0, 0.0, 0.0, 0.0, 0.0, 0.0, 0.0, 0.0, 0.0, 0.0, 0.0, 0.0, 0.0, 0.0, 0.0, 0.0, 0.0, 0.0, 0.0, 0.0, 0.0, 0.0, 0.0, 0.0, 0.0, 0.0, 0.0, 0.0, 0.0, 0.0, 0.0, 0.0, 0.0, 0.0, 0.0, 0.0, 0.0, 0.0, 0.0, 0.0, 0.0, 0.0, 0.0, 0.0, 0.0, 0.0, 0.0, 0.0, 0.0, 0.0, 0.0, 0.0, 0.0, 0.0, 0.0, 0.0, 0.0, 0.0, 0.0, 0.0, 0.0, 0.0, 0.0, 0.0, 0.0, 0.0, 0.0, 0.0, 0.0, 0.0, 0.0, 0.0, 0.0, 0.0, 0.0, 0.0, 0.0, 0.0, 0.0, 0.0, 0.0, 0.0, 0.0, 0.0, 0.0, 0.0, 0.0, 0.0, 0.0, 0.0, 0.0, 0.0, 0.0, 0.0, 0.0, 0.0, 0.0, 0.0, 0.0, 0.0, 0.0, 0.0, 0.0, 0.0, 0.0, 0.0, 0.0, 0.0, 0.0, 0.0, 0.0, 0.0, 0.0, 0.0, 0.0, 0.0, 0.0, 0.0, 0.0, 0.0, 0.0, 0.0, 0.0, 0.0, 0.0, 0.0, 0.0, 0.0, 0.0, 0.0, 0.0, 0.0, 0.0, 0.0, 0.0, 0.0, 0.0, 0.0, 0.0, 0.0, 0.0, 0.0, 0.0, 0.0, 0.0, 0.0, 0.0, 0.0, 0.0, 0.0, 0.0, 0.0, 0.0, 0.0, 0.0, 0.0, 0.0, 0.0, 0.0, 0.0, 0.0, 0.0, 0.0, 0.0, 0.0, 0.0, 0.0, 0.0, 0.0, 0.0, 0.0, 0.0, 0.0, 0.0, 0.0, 0.0, 0.0, 0.0, 0.0, 0.0, 0.0, 0.0, 0.0, 0.0, 0.0, 0.0, 0.0, 0.0, 0.0, 0.0, 0.0, 0.0, 0.0, 0.0, 0.0, 0.0, 0.0, 0.0, 0.0, 0.0, 0.0, 0.0, 0.0, 0.0, 0.0, 0.0, 0.0, 0.0, 0.0, 0.0, 0.0, 0.0, 0.0, 0.0, 0.0, 0.0, 0.0, 0.0, 0.0, 0.0, 0.0, 0.0, 0.0, 0.0, 0.0, 0.0, 0.0, 0.0, 0.0, 0.0, 0.0, 0.0, 0.0, 0.0, 0.0, 0.0, 0.0, 0.0, 0.0, 0.0, 0.0, 0.0, 0.0, 0.0, 0.0, 0.0, 0.0, 0.0, 0.0, 0.0, 0.0, 0.0, 0.0, 0.0, 0.0, 0.0, 0.0, 0.0, 0.0, 0.0, 0.0, 0.0, 0.0, 0.0, 0.0, 0.0, 0.0, 0.0, 0.0, 0.0, 0.0, 0.0, 0.0, 0.0, 0.0, 0.0, 0.0, 0.0, 0.0, 0.0, 0.0, 0.0, 0.0, 0.0, 0.0, 0.0, 0.0, 0.0, 0.0, 0.0, 0.0, 0.0, 0.0, 0.0, 0.0, 0.0, 0.0, 0.0, 0.0, 0.0, 0.0, 0.0, 0.0, 0.0, 0.0, 0.0, 0.0, 0.0, 0.0, 0.0, 0.0, 0.0, 0.0, 0.0, 0.0, 0.0, 0.0, 0.0, 0.0, 0.0, 0.0, 0.0, 0.0, 0.0, 0.0, 0.0, 0.0, 0.0, 0.0])
me_plane.materials.append(mat_lightgrey)
me_plane.materials.append(mat_white)
me_plane.materials.append(mat_black)
me_plane.update()

# ---- objects
ob_plane = bpy.data.objects.new('Plane', me_plane)

# ---- transforms, parenting, visibility, modifiers, constraints
ob_plane.location = (0.0, 0.0, 0.0)
ob_plane.rotation_euler = (1.571, 0.0, 0.0)
_m = ob_plane.modifiers.new('Dynamic Paint', 'DYNAMIC_PAINT')

# ---- collection membership
col_collection.objects.link(ob_plane)

# ---- scene / render settings (as saved in the file)
scene.frame_start = 1; scene.frame_end = 250; scene.frame_set(1)
scene.render.engine = 'BLENDER_EEVEE_NEXT'
scene.cycles.sampling_pattern = 'TABULATED_SOBOL'
scene.cycles.use_light_tree = False
scene.view_settings.view_transform = 'Filmic'
bpy.context.view_layer.update()

# ---- added for rendering (the .blend has no active camera): camera
cam_auto = bpy.data.cameras.new('AutoCamera')
cam_auto.lens = 50.0
cam_auto.sensor_width = 36.0
cam_auto.clip_end = 1000.0
ob_auto_camera = bpy.data.objects.new('AutoCamera', cam_auto)
scene.collection.objects.link(ob_auto_camera)
ob_auto_camera.location = (3.60605, -4.2698, 2.94194)
ob_auto_camera.rotation_euler = (1.09748, -7.21219e-08, 0.694738)
scene.camera = ob_auto_camera
bpy.context.view_layer.update()
